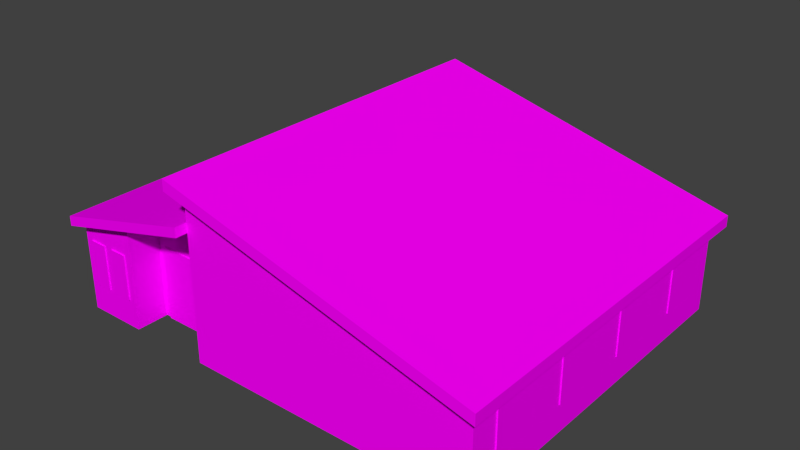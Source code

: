 # Source: jw_h.blend  (saved by Blender 2.79.0; exported with 4.5.12 LTS)
import bpy
from mathutils import Matrix  # noqa: F401  (used for matrix-valued properties, if any)

bpy.ops.wm.read_factory_settings(use_empty=True)
scene = bpy.context.scene
scene.name = 'Scene'

# ---- collections
col_collection_1 = bpy.data.collections.new('Collection 1'); scene.collection.children.link(col_collection_1)

# ---- images (referenced by path relative to the original .blend; pixels are not part of the script)
import os
ASSET_DIR = os.environ.get("B2B_ASSET_DIR", "")  # directory of the original .blend (textures are referenced by path, not embedded)
HERE = os.path.dirname(os.path.abspath(__file__))  # packed textures are extracted next to this script under _unpacked/

def load_image(name, relpath, width, height, colorspace="sRGB"):
    """Load a texture the original file referenced (path relative to the .blend, or extracted next to this script)."""
    p = next((c for c in (os.path.join(HERE, relpath), os.path.join(ASSET_DIR, relpath)) if relpath and os.path.exists(c)), "")
    if p:
        img = bpy.data.images.load(p, check_existing=True)
        img.name = name
    else:  # same state as the original file: an image datablock whose file is absent (Cycles renders it pink)
        img = bpy.data.images.new(name, width, height)
        img.source = "FILE"
        img.filepath = "//" + (relpath or name)
    img.colorspace_settings.name = colorspace
    return img
img_jw_h_png = load_image('jw_h.png', 'jw_h.png', 1024, 1024, 'sRGB')

# ---- materials (node trees are filled in below, after node groups)
mat_jw_hmat = bpy.data.materials.new('jw_hMat')
mat_jw_hmat.alpha_threshold = 0.0
mat_jw_hmat.roughness = 0.5

# ---- material node trees
mat_jw_hmat.use_nodes = True; mat_jw_hmat.node_tree.nodes.clear()
_N = mat_jw_hmat.node_tree.nodes; _L = mat_jw_hmat.node_tree.links
n0 = _N.new('ShaderNodeOutputMaterial'); n0.name = 'Material Output'; n0.location = (300, 300)
n1 = _N.new('ShaderNodeBsdfDiffuse'); n1.name = 'Diffuse BSDF'; n1.location = (10, 300)
n2 = _N.new('ShaderNodeTexImage'); n2.name = 'Image Texture'; n2.location = (-180, 300)
n2.width = 140
n2.image = img_jw_h_png
_L.new(n1.outputs[0], n0.inputs[0])
_L.new(n2.outputs[0], n1.inputs[0])
n0.is_active_output = True

# ---- world
world_world = bpy.data.worlds.new('World'); scene.world = world_world
world_world.color = (0.05088, 0.05088, 0.05088)
world_world.use_sun_shadow = False
world_world.sun_shadow_jitter_overblur = 0.0
world_world.cycles.sampling_method = 'NONE'
world_world.cycles.sample_map_resolution = 256

# ---- meshes
me_jw_h = bpy.data.meshes.new('jw_h')
me_jw_h.from_pydata([(-4.823, 2.203, 0.9314), (-4.823, 2.203, 2.453), (-4.75, 2.203, 0.9314), (-4.75, 2.203, 2.453), (-4.823, 0.6836, 0.9314), (-4.823, 0.6836, 2.453), (-4.75, 0.6836, 0.9314), (-4.75, 0.6836, 2.453), (-2.537, -4.889, 0.0003115), (-0.2138, -4.889, 0.0003115), (-2.537, -4.889, 2.458), (-0.2138, -4.889, 2.458), (-2.537, -4.816, 2.458), (-2.537, -4.816, 0.0003115), (-0.2138, -4.816, 0.0003115), (-0.2138, -4.816, 2.458), (-4.782, -5.937, 0.0), (-4.782, -5.937, 3.004), (9.64, -5.937, 0.0), (9.64, -5.937, 2.913), (0.0, -5.937, 5.407), (0.0, -5.937, 0.0), (0.0, -5.937, 4.189), (-4.782, 5.937, 0.0), (-4.782, 5.937, 3.004), (9.64, 5.937, 0.0), (9.64, 5.937, 2.913), (0.0, 5.937, 5.407), (0.0, 5.937, 0.0), (0.0, 5.937, 4.189), (9.964, -6.336, 3.192), (-0.3238, -6.336, 5.853), (9.964, 6.336, 3.192), (-0.3238, 6.336, 5.853), (-4.927, -6.334, 3.279), (-1.669e-06, -6.334, 4.515), (-4.927, 6.334, 3.279), (-1.669e-06, 6.334, 4.515), (-0.3238, -6.336, 5.479), (-0.3238, 6.336, 5.479), (9.964, 6.336, 2.818), (9.964, -6.336, 2.818), (-0.0001059, -5.937, 4.515), (-0.00102, 5.937, 4.515), (-1.669e-06, 6.334, 4.189), (-1.669e-06, -6.334, 4.189), (-4.927, 6.334, 2.954), (-4.927, -6.334, 2.954), (-2.747, -5.937, 3.437), (-2.759, -5.937, 0.0), (0.0, -4.841, 0.0), (0.0, -4.841, 4.189), (-2.747, -4.841, 3.437), (-2.759, -4.841, 0.0), (9.681, 0.6836, 0.9314), (9.681, 0.6836, 2.453), (9.608, 0.6836, 0.9314), (9.608, 0.6836, 2.453), (9.681, 2.203, 0.9314), (9.681, 2.203, 2.453), (9.608, 2.203, 0.9314), (9.608, 2.203, 2.453), (-4.823, 5.135, 0.9314), (-4.823, 5.135, 2.453), (-4.75, 5.135, 0.9314), (-4.75, 5.135, 2.453), (-4.823, 3.616, 0.9314), (-4.823, 3.616, 2.453), (-4.75, 3.616, 0.9314), (-4.75, 3.616, 2.453), (9.681, 3.616, 0.9314), (9.681, 3.616, 2.453), (9.608, 3.616, 0.9314), (9.608, 3.616, 2.453), (9.681, 5.135, 0.9314), (9.681, 5.135, 2.453), (9.608, 5.135, 0.9314), (9.608, 5.135, 2.453), (-4.823, -0.6598, 0.9314), (-4.823, -0.6598, 2.453), (-4.75, -0.6598, 0.9314), (-4.75, -0.6598, 2.453), (-4.823, -2.18, 0.9314), (-4.823, -2.18, 2.453), (-4.75, -2.18, 0.9314), (-4.75, -2.18, 2.453), (9.681, -2.18, 0.9314), (9.681, -2.18, 2.453), (9.608, -2.18, 0.9314), (9.608, -2.18, 2.453), (9.681, -0.6598, 0.9314), (9.681, -0.6598, 2.453), (9.608, -0.6598, 0.9314), (9.608, -0.6598, 2.453), (-4.823, -3.491, 0.9314), (-4.823, -3.491, 2.453), (-4.75, -3.491, 0.9314), (-4.75, -3.491, 2.453), (-4.823, -5.011, 0.9314), (-4.823, -5.011, 2.453), (-4.75, -5.011, 0.9314), (-4.75, -5.011, 2.453), (9.681, -5.011, 0.9314), (9.681, -5.011, 2.453), (9.608, -5.011, 0.9314), (9.608, -5.011, 2.453), (9.681, -3.491, 0.9314), (9.681, -3.491, 2.453), (9.608, -3.491, 0.9314), (9.608, -3.491, 2.453), (2.722, 5.985, 0.9314), (2.722, 5.985, 2.453), (2.722, 5.912, 0.9314), (2.722, 5.912, 2.453), (1.202, 5.985, 0.9314), (1.202, 5.985, 2.453), (1.202, 5.912, 0.9314), (1.202, 5.912, 2.453), (-1.704, 5.985, 0.9314), (-1.704, 5.985, 2.453), (-1.704, 5.912, 0.9314), (-1.704, 5.912, 2.453), (-3.224, 5.985, 0.9314), (-3.224, 5.985, 2.453), (-3.224, 5.912, 0.9314), (-3.224, 5.912, 2.453), (5.585, 5.985, 0.9314), (5.585, 5.985, 2.453), (5.585, 5.912, 0.9314), (5.585, 5.912, 2.453), (4.065, 5.985, 0.9314), (4.065, 5.985, 2.453), (4.065, 5.912, 0.9314), (4.065, 5.912, 2.453), (8.416, 5.985, 0.9314), (8.416, 5.985, 2.453), (8.416, 5.912, 0.9314), (8.416, 5.912, 2.453), (6.896, 5.985, 0.9314), (6.896, 5.985, 2.453), (6.896, 5.912, 0.9314), (6.896, 5.912, 2.453), (-3.003, -5.907, 2.453), (-3.003, -5.907, 0.9314), (-3.003, -5.98, 2.453), (-3.003, -5.98, 0.9314), (-3.598, -5.907, 2.453), (-3.598, -5.907, 0.9314), (-3.598, -5.98, 2.453), (-3.598, -5.98, 0.9314), (-3.914, -5.907, 2.453), (-3.914, -5.907, 0.9314), (-3.914, -5.98, 2.453), (-3.914, -5.98, 0.9314), (-4.515, -5.907, 2.453), (-4.515, -5.907, 0.9314), (-4.515, -5.98, 2.453), (-4.515, -5.98, 0.9314)], [], [(0, 1, 3, 2), (1, 0, 4, 5), (6, 4, 0, 2), (5, 7, 3, 1), (4, 6, 7, 5), (9, 14, 15, 11), (10, 12, 13, 8), (13, 14, 9, 8), (10, 11, 15, 12), (10, 8, 9, 11), (27, 43, 42, 20), (39, 38, 31, 33), (18, 25, 26, 19), (43, 29, 44, 37), (17, 24, 23, 16), (31, 30, 32, 33), (41, 40, 32, 30), (40, 39, 33, 32), (38, 41, 30, 31), (22, 42, 35, 45), (44, 46, 36, 37), (47, 45, 35, 34), (46, 47, 34, 36), (16, 49, 48, 17), (29, 28, 23, 24), (20, 19, 41, 38), (26, 27, 39, 40), (19, 26, 40, 41), (27, 20, 38, 39), (24, 17, 47, 46), (17, 48, 22, 45, 47), (29, 24, 46, 44), (34, 35, 42, 43, 37, 36), (21, 22, 51, 50), (48, 49, 53, 52), (22, 48, 52, 51), (53, 50, 51, 52), (54, 55, 57, 56), (55, 54, 58, 59), (60, 58, 54, 56), (59, 61, 57, 55), (58, 60, 61, 59), (62, 63, 65, 64), (63, 62, 66, 67), (68, 66, 62, 64), (67, 69, 65, 63), (66, 68, 69, 67), (70, 71, 73, 72), (71, 70, 74, 75), (76, 74, 70, 72), (75, 77, 73, 71), (74, 76, 77, 75), (78, 79, 81, 80), (79, 78, 82, 83), (84, 82, 78, 80), (83, 85, 81, 79), (82, 84, 85, 83), (86, 87, 89, 88), (87, 86, 90, 91), (92, 90, 86, 88), (91, 93, 89, 87), (90, 92, 93, 91), (94, 95, 97, 96), (95, 94, 98, 99), (100, 98, 94, 96), (99, 101, 97, 95), (98, 100, 101, 99), (102, 103, 105, 104), (103, 102, 106, 107), (108, 106, 102, 104), (107, 109, 105, 103), (106, 108, 109, 107), (110, 111, 113, 112), (111, 110, 114, 115), (116, 114, 110, 112), (115, 117, 113, 111), (114, 116, 117, 115), (118, 119, 121, 120), (119, 118, 122, 123), (124, 122, 118, 120), (123, 125, 121, 119), (122, 124, 125, 123), (126, 127, 129, 128), (127, 126, 130, 131), (132, 130, 126, 128), (131, 133, 129, 127), (130, 132, 133, 131), (134, 135, 137, 136), (135, 134, 138, 139), (140, 138, 134, 136), (139, 141, 137, 135), (138, 140, 141, 139), (144, 142, 146, 148), (145, 143, 142, 144), (143, 145, 149, 147), (148, 149, 145, 144), (149, 148, 146, 147), (152, 150, 154, 156), (153, 151, 150, 152), (151, 153, 157, 155), (156, 157, 153, 152), (157, 156, 154, 155), (19, 20, 42, 22, 21, 18), (29, 43, 27, 26, 25, 28)])
_uv = me_jw_h.uv_layers.new(name='UVMap')
_uv.uv.foreach_set('vector', [0.4982, 0.612, 0.4982, 0.839, 0.4982, 0.839, 0.4982, 0.612, 0.4982, 0.839, 0.4982, 0.612, 0.2713, 0.612, 0.2713, 0.839, 0.2713, 0.612, 0.2713, 0.612, 0.4982, 0.612, 0.4982, 0.612, 0.2713, 0.839, 0.2713, 0.839, 0.4982, 0.839, 0.4982, 0.839, 0.2713, 0.612, 0.2713, 0.612, 0.2713, 0.839, 0.2713, 0.839, 0.9935, 0.01662, 0.9935, 0.01662, 0.9935, 0.4006, 0.9935, 0.4006, 0.6888, 0.4006, 0.6888, 0.4006, 0.6888, 0.01662, 0.6888, 0.01662, 0.6888, 0.01662, 0.9935, 0.01662, 0.9935, 0.01662, 0.6888, 0.01662, 0.6888, 0.4006, 0.9935, 0.4006, 0.9935, 0.4006, 0.6888, 0.4006, 0.6888, 0.4006, 0.6888, 0.01662, 0.9935, 0.01662, 0.9935, 0.4006, 0.1085, 0.05601, 0.1601, 0.05601, 0.1601, 0.6982, 0.1085, 0.6982, 0.9998, 0.9582, 0.0001526, 0.9582, 0.0001526, 0.9287, 0.9998, 0.9287, 0.002255, 0.7292, 0.002255, 0.02055, 0.1761, 0.02055, 0.1761, 0.7292, 0.4448, 0.9381, 0.4386, 0.963, 0.4082, 0.9554, 0.4144, 0.9305, 0.1815, 0.02017, 0.1815, 0.7288, 0.00228, 0.7288, 0.00228, 0.02017, 0.5361, 0.8995, 0.5361, 0.524, 0.9838, 0.524, 0.9838, 0.8995, 0.0001527, 0.9608, 0.9998, 0.9608, 0.9998, 0.9904, 0.0001526, 0.9904, 0.857, 0.9575, 0.01871, 0.9575, 0.01131, 0.9289, 0.8496, 0.9289, 0.01127, 0.9637, 0.8496, 0.9637, 0.8422, 0.9923, 0.003873, 0.9923, 0.5297, 0.9648, 0.536, 0.9897, 0.5056, 0.9973, 0.4993, 0.9724, 0.4082, 0.9554, 0.007436, 0.9553, 0.01368, 0.9305, 0.4144, 0.9305, 0.09858, 0.9724, 0.4993, 0.9724, 0.5056, 0.9973, 0.1048, 0.9973, 0.9475, 0.9697, 0.002633, 0.9697, 0.002633, 0.9455, 0.9475, 0.9455, 0.002428, 0.7288, 0.002572, 0.608, 0.2077, 0.6076, 0.1817, 0.729, 0.2523, 0.3058, 0.002244, 0.3058, 0.002244, 0.02039, 0.1815, 0.02039, 0.03743, 0.9322, 0.823, 0.9322, 0.8496, 0.9637, 0.01127, 0.9637, 0.8304, 0.989, 0.04487, 0.989, 0.01871, 0.9575, 0.857, 0.9575, 0.03162, 0.9342, 0.9684, 0.9342, 0.9998, 0.9608, 0.0001527, 0.9608, 0.9684, 0.9844, 0.03162, 0.9844, 0.0001526, 0.9582, 0.9998, 0.9582, 0.9183, 0.9855, 0.04403, 0.9857, 0.002633, 0.9697, 0.9475, 0.9697, 0.1106, 0.941, 0.2747, 0.94, 0.4995, 0.9411, 0.4993, 0.9724, 0.09858, 0.9724, 0.4082, 0.9867, 0.01949, 0.9867, 0.007436, 0.9553, 0.4082, 0.9554, 0.9829, 0.7182, 0.9829, 0.8969, 0.9677, 0.8996, 0.55, 0.897, 0.5361, 0.8969, 0.5372, 0.7182, 0.001194, 0.4865, 0.2512, 0.4865, 0.2512, 0.5519, 0.001194, 0.5519, 0.2077, 0.6076, 0.002572, 0.608, 0.002428, 0.5427, 0.2076, 0.5422, 0.4995, 0.9411, 0.2747, 0.94, 0.2752, 0.8536, 0.4999, 0.8546, 0.001414, 0.7165, 0.001414, 0.5519, 0.2514, 0.5519, 0.2065, 0.7158, 0.4982, 0.612, 0.4982, 0.839, 0.4982, 0.839, 0.4982, 0.612, 0.4982, 0.839, 0.4982, 0.612, 0.2713, 0.612, 0.2713, 0.839, 0.2713, 0.612, 0.2713, 0.612, 0.4982, 0.612, 0.4982, 0.612, 0.2713, 0.839, 0.2713, 0.839, 0.4982, 0.839, 0.4982, 0.839, 0.2713, 0.612, 0.2713, 0.612, 0.2713, 0.839, 0.2713, 0.839, 0.4982, 0.612, 0.4982, 0.839, 0.4982, 0.839, 0.4982, 0.612, 0.4982, 0.839, 0.4982, 0.612, 0.2713, 0.612, 0.2713, 0.839, 0.2713, 0.612, 0.2713, 0.612, 0.4982, 0.612, 0.4982, 0.612, 0.2713, 0.839, 0.2713, 0.839, 0.4982, 0.839, 0.4982, 0.839, 0.2713, 0.612, 0.2713, 0.612, 0.2713, 0.839, 0.2713, 0.839, 0.4982, 0.612, 0.4982, 0.839, 0.4982, 0.839, 0.4982, 0.612, 0.4982, 0.839, 0.4982, 0.612, 0.2713, 0.612, 0.2713, 0.839, 0.2713, 0.612, 0.2713, 0.612, 0.4982, 0.612, 0.4982, 0.612, 0.2713, 0.839, 0.2713, 0.839, 0.4982, 0.839, 0.4982, 0.839, 0.2713, 0.612, 0.2713, 0.612, 0.2713, 0.839, 0.2713, 0.839, 0.4982, 0.612, 0.4982, 0.839, 0.4982, 0.839, 0.4982, 0.612, 0.4982, 0.839, 0.4982, 0.612, 0.2713, 0.612, 0.2713, 0.839, 0.2713, 0.612, 0.2713, 0.612, 0.4982, 0.612, 0.4982, 0.612, 0.2713, 0.839, 0.2713, 0.839, 0.4982, 0.839, 0.4982, 0.839, 0.2713, 0.612, 0.2713, 0.612, 0.2713, 0.839, 0.2713, 0.839, 0.4982, 0.612, 0.4982, 0.839, 0.4982, 0.839, 0.4982, 0.612, 0.4982, 0.839, 0.4982, 0.612, 0.2713, 0.612, 0.2713, 0.839, 0.2713, 0.612, 0.2713, 0.612, 0.4982, 0.612, 0.4982, 0.612, 0.2713, 0.839, 0.2713, 0.839, 0.4982, 0.839, 0.4982, 0.839, 0.2713, 0.612, 0.2713, 0.612, 0.2713, 0.839, 0.2713, 0.839, 0.4982, 0.612, 0.4982, 0.839, 0.4982, 0.839, 0.4982, 0.612, 0.4982, 0.839, 0.4982, 0.612, 0.2713, 0.612, 0.2713, 0.839, 0.2713, 0.612, 0.2713, 0.612, 0.4982, 0.612, 0.4982, 0.612, 0.2713, 0.839, 0.2713, 0.839, 0.4982, 0.839, 0.4982, 0.839, 0.2713, 0.612, 0.2713, 0.612, 0.2713, 0.839, 0.2713, 0.839, 0.4982, 0.612, 0.4982, 0.839, 0.4982, 0.839, 0.4982, 0.612, 0.4982, 0.839, 0.4982, 0.612, 0.2713, 0.612, 0.2713, 0.839, 0.2713, 0.612, 0.2713, 0.612, 0.4982, 0.612, 0.4982, 0.612, 0.2713, 0.839, 0.2713, 0.839, 0.4982, 0.839, 0.4982, 0.839, 0.2713, 0.612, 0.2713, 0.612, 0.2713, 0.839, 0.2713, 0.839, 0.4982, 0.612, 0.4982, 0.839, 0.4982, 0.839, 0.4982, 0.612, 0.4982, 0.839, 0.4982, 0.612, 0.2713, 0.612, 0.2713, 0.839, 0.2713, 0.612, 0.2713, 0.612, 0.4982, 0.612, 0.4982, 0.612, 0.2713, 0.839, 0.2713, 0.839, 0.4982, 0.839, 0.4982, 0.839, 0.2713, 0.612, 0.2713, 0.612, 0.2713, 0.839, 0.2713, 0.839, 0.4982, 0.612, 0.4982, 0.839, 0.4982, 0.839, 0.4982, 0.612, 0.4982, 0.839, 0.4982, 0.612, 0.2713, 0.612, 0.2713, 0.839, 0.2713, 0.612, 0.2713, 0.612, 0.4982, 0.612, 0.4982, 0.612, 0.2713, 0.839, 0.2713, 0.839, 0.4982, 0.839, 0.4982, 0.839, 0.2713, 0.612, 0.2713, 0.612, 0.2713, 0.839, 0.2713, 0.839, 0.4982, 0.612, 0.4982, 0.839, 0.4982, 0.839, 0.4982, 0.612, 0.4982, 0.839, 0.4982, 0.612, 0.2713, 0.612, 0.2713, 0.839, 0.2713, 0.612, 0.2713, 0.612, 0.4982, 0.612, 0.4982, 0.612, 0.2713, 0.839, 0.2713, 0.839, 0.4982, 0.839, 0.4982, 0.839, 0.2713, 0.612, 0.2713, 0.612, 0.2713, 0.839, 0.2713, 0.839, 0.4982, 0.612, 0.4982, 0.839, 0.4982, 0.839, 0.4982, 0.612, 0.4982, 0.839, 0.4982, 0.612, 0.2713, 0.612, 0.2713, 0.839, 0.2713, 0.612, 0.2713, 0.612, 0.4982, 0.612, 0.4982, 0.612, 0.2713, 0.839, 0.2713, 0.839, 0.4982, 0.839, 0.4982, 0.839, 0.2713, 0.612, 0.2713, 0.612, 0.2713, 0.839, 0.2713, 0.839, 0.534, 0.4, 0.534, 0.4, 0.672, 0.4, 0.672, 0.4, 0.534, 0.1729, 0.534, 0.1729, 0.534, 0.4, 0.534, 0.4, 0.534, 0.1729, 0.534, 0.1729, 0.672, 0.1729, 0.672, 0.1729, 0.672, 0.4, 0.672, 0.1729, 0.534, 0.1729, 0.534, 0.4, 0.672, 0.1729, 0.672, 0.4, 0.672, 0.4, 0.672, 0.1729, 0.534, 0.4, 0.534, 0.4, 0.672, 0.4, 0.672, 0.4, 0.534, 0.1729, 0.534, 0.1729, 0.534, 0.4, 0.534, 0.4, 0.534, 0.1729, 0.534, 0.1729, 0.672, 0.1729, 0.672, 0.1729, 0.672, 0.4, 0.672, 0.1729, 0.534, 0.1729, 0.534, 0.4, 0.672, 0.1729, 0.672, 0.4, 0.672, 0.4, 0.672, 0.1729, 0.3354, 0.5907, 0.1866, 0.01544, 0.2399, 0.01543, 0.2593, 0.01544, 0.5093, 0.01544, 0.5093, 0.5907, 0.2523, 0.5954, 0.2717, 0.5955, 0.3249, 0.5954, 0.1761, 0.02016, 0.002244, 0.02016, 0.002244, 0.5954])
me_jw_h.materials.append(mat_jw_hmat)
me_jw_h.use_remesh_preserve_volume = False
me_jw_h.use_remesh_preserve_attributes = False
me_jw_h.use_mirror_vertex_groups = False
me_jw_h.update()

# ---- objects
ob_jw_h = bpy.data.objects.new('jw_h', me_jw_h)

# ---- transforms, parenting, visibility, modifiers, constraints
ob_jw_h.location = (0.0, 0.0, 0.0)
ob_jw_h.lock_rotations_4d = False
ob_jw_h.empty_display_type = 'ARROWS'
ob_jw_h.lineart.crease_threshold = 0.0

# ---- collection membership
col_collection_1.objects.link(ob_jw_h)

# ---- scene / render settings (as saved in the file)
scene.frame_start = 1; scene.frame_end = 250; scene.frame_set(15)
scene.render.engine = 'CYCLES'
scene.render.resolution_percentage = 50
scene.render.dither_intensity = 0.0
scene.cycles.use_denoising = False
scene.cycles.samples = 10
scene.cycles.sampling_pattern = 'TABULATED_SOBOL'
scene.cycles.light_sampling_threshold = 0.0
scene.cycles.use_adaptive_sampling = False
scene.cycles.use_light_tree = False
scene.cycles.blur_glossy = 0.0
scene.cycles.pixel_filter_type = 'GAUSSIAN'
scene.cycles.sample_clamp_indirect = 0.0
scene.view_settings.view_transform = 'Standard'
bpy.context.view_layer.update()

# ---- added for rendering (the .blend has no active camera and no usable light): camera, sun
cam_auto = bpy.data.cameras.new('AutoCamera')
cam_auto.lens = 50.0
cam_auto.sensor_width = 36.0
cam_auto.clip_end = 1000.0
ob_auto_camera = bpy.data.objects.new('AutoCamera', cam_auto)
scene.collection.objects.link(ob_auto_camera)
ob_auto_camera.location = (21.4021, -22.6605, 18.0336)
ob_auto_camera.rotation_euler = (1.09748, -7.21219e-08, 0.694738)
scene.camera = ob_auto_camera
light_auto_sun = bpy.data.lights.new('AutoSun', 'SUN')
light_auto_sun.energy = 3.0
light_auto_sun.angle = 0.0523599
ob_auto_sun = bpy.data.objects.new('AutoSun', light_auto_sun)
scene.collection.objects.link(ob_auto_sun)
ob_auto_sun.rotation_euler = (0.872665, 0.174533, 0.523599)
bpy.context.view_layer.update()
